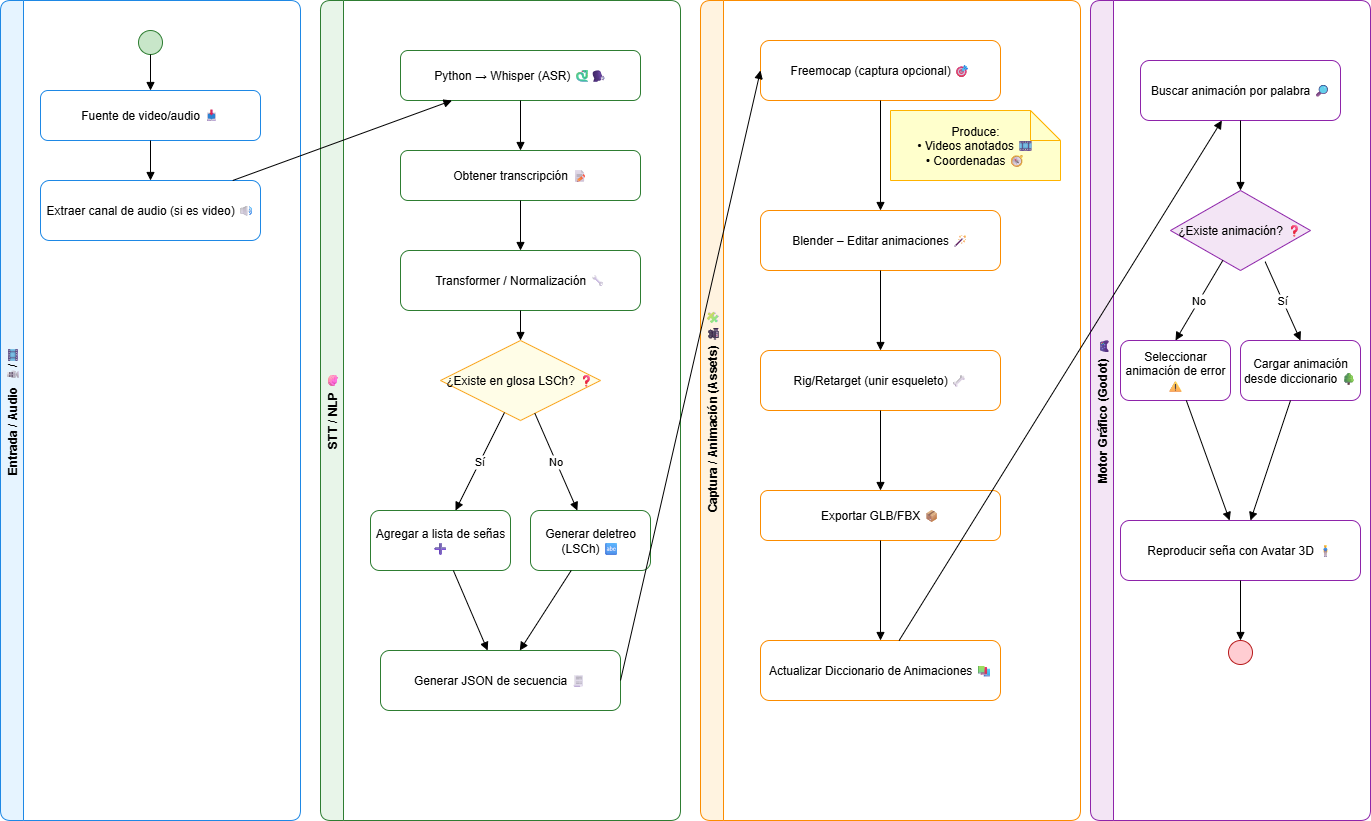

The diagram above was exported from draw.io. Its source (the exported page's mxGraphModel, read from the mxfile embedded in the PNG):
<mxGraphModel dx="1281" dy="527" grid="1" gridSize="10" guides="1" tooltips="1" connect="1" arrows="1" fold="1" page="1" pageScale="1" pageWidth="1400" pageHeight="900" background="#ffffff" math="0" shadow="0">
  <root>
    <mxCell id="0" />
    <mxCell id="1" parent="0" />
    <mxCell id="lane_in" value="Entrada / Audio 🎙/🎞" style="swimlane;horizontal=0;rounded=1;resizeLast=0;fillColor=#E6F4FF;strokeColor=#1E88E5;fontStyle=1" parent="1" vertex="1">
      <mxGeometry x="20" y="20" width="300" height="820" as="geometry" />
    </mxCell>
    <mxCell id="start" value="" style="ellipse;whiteSpace=wrap;html=1;fillColor=#C8E6C9;strokeColor=#2E7D32" parent="lane_in" vertex="1">
      <mxGeometry x="138" y="30" width="24" height="24" as="geometry" />
    </mxCell>
    <mxCell id="a1" value="Fuente de video/audio 📥" style="rounded=1;whiteSpace=wrap;html=1;fillColor=#ffffff;strokeColor=#1E88E5" parent="lane_in" vertex="1">
      <mxGeometry x="40" y="90" width="220" height="50" as="geometry" />
    </mxCell>
    <mxCell id="a2" value="Extraer canal de audio (si es video) 🔊" style="rounded=1;whiteSpace=wrap;html=1;fillColor=#ffffff;strokeColor=#1E88E5" parent="lane_in" vertex="1">
      <mxGeometry x="40" y="180" width="220" height="60" as="geometry" />
    </mxCell>
    <mxCell id="lane_nlp" value="STT / NLP 🧠" style="swimlane;horizontal=0;rounded=1;resizeLast=0;fillColor=#E8F5E9;strokeColor=#2E7D32;fontStyle=1" parent="1" vertex="1">
      <mxGeometry x="340" y="20" width="360" height="820" as="geometry" />
    </mxCell>
    <mxCell id="b1" value="Python → Whisper (ASR) 🐍🗣" style="rounded=1;whiteSpace=wrap;html=1;fillColor=#ffffff;strokeColor=#2E7D32" parent="lane_nlp" vertex="1">
      <mxGeometry x="80" y="50" width="240" height="50" as="geometry" />
    </mxCell>
    <mxCell id="b2" value="Obtener transcripción 📝" style="rounded=1;whiteSpace=wrap;html=1;fillColor=#ffffff;strokeColor=#2E7D32" parent="lane_nlp" vertex="1">
      <mxGeometry x="80" y="150" width="240" height="50" as="geometry" />
    </mxCell>
    <mxCell id="b3" value="Transformer / Normalización 🔧" style="rounded=1;whiteSpace=wrap;html=1;fillColor=#ffffff;strokeColor=#2E7D32" parent="lane_nlp" vertex="1">
      <mxGeometry x="80" y="250" width="240" height="60" as="geometry" />
    </mxCell>
    <mxCell id="d1" value="¿Existe en glosa LSCh? ❓" style="rhombus;whiteSpace=wrap;html=1;fillColor=#FFFDE7;strokeColor=#F9A825" parent="lane_nlp" vertex="1">
      <mxGeometry x="120" y="340" width="160" height="80" as="geometry" />
    </mxCell>
    <mxCell id="b4" value="Agregar a lista de señas ➕" style="rounded=1;whiteSpace=wrap;html=1;fillColor=#ffffff;strokeColor=#2E7D32" parent="lane_nlp" vertex="1">
      <mxGeometry x="50" y="510" width="140" height="60" as="geometry" />
    </mxCell>
    <mxCell id="b5" value="Generar deletreo (LSCh) 🔤" style="rounded=1;whiteSpace=wrap;html=1;fillColor=#ffffff;strokeColor=#2E7D32" parent="lane_nlp" vertex="1">
      <mxGeometry x="210" y="510" width="120" height="60" as="geometry" />
    </mxCell>
    <mxCell id="b6" value="Generar JSON de secuencia 🧾" style="rounded=1;whiteSpace=wrap;html=1;fillColor=#ffffff;strokeColor=#2E7D32" parent="lane_nlp" vertex="1">
      <mxGeometry x="60" y="650" width="240" height="60" as="geometry" />
    </mxCell>
    <mxCell id="lane_assets" value="Captura / Animación (Assets) 🎥🧩" style="swimlane;horizontal=0;rounded=1;resizeLast=0;fillColor=#FFF3E0;strokeColor=#FB8C00;fontStyle=1" parent="1" vertex="1">
      <mxGeometry x="720" y="20" width="380" height="820" as="geometry" />
    </mxCell>
    <mxCell id="c1" value="Freemocap (captura opcional) 🎯" style="rounded=1;whiteSpace=wrap;html=1;fillColor=#ffffff;strokeColor=#FB8C00" parent="lane_assets" vertex="1">
      <mxGeometry x="60" y="40" width="240" height="60" as="geometry" />
    </mxCell>
    <mxCell id="c2_note" value="Produce:&#10;• Videos anotados 🎞&#10;• Coordenadas 🧭" style="shape=note;whiteSpace=wrap;html=1;fillColor=#FFFFCC;strokeColor=#FFB300" parent="lane_assets" vertex="1">
      <mxGeometry x="190" y="110" width="170" height="70" as="geometry" />
    </mxCell>
    <mxCell id="c3" value="Blender – Editar animaciones 🪄" style="rounded=1;whiteSpace=wrap;html=1;fillColor=#ffffff;strokeColor=#FB8C00" parent="lane_assets" vertex="1">
      <mxGeometry x="60" y="210" width="240" height="60" as="geometry" />
    </mxCell>
    <mxCell id="c4" value="Rig/Retarget (unir esqueleto) 🦴" style="rounded=1;whiteSpace=wrap;html=1;fillColor=#ffffff;strokeColor=#FB8C00" parent="lane_assets" vertex="1">
      <mxGeometry x="60" y="350" width="240" height="60" as="geometry" />
    </mxCell>
    <mxCell id="c5" value="Exportar GLB/FBX 📦" style="rounded=1;whiteSpace=wrap;html=1;fillColor=#ffffff;strokeColor=#FB8C00" parent="lane_assets" vertex="1">
      <mxGeometry x="60" y="490" width="240" height="50" as="geometry" />
    </mxCell>
    <mxCell id="c6" value="Actualizar Diccionario de Animaciones 📚" style="rounded=1;whiteSpace=wrap;html=1;fillColor=#ffffff;strokeColor=#FB8C00" parent="lane_assets" vertex="1">
      <mxGeometry x="60" y="640" width="240" height="60" as="geometry" />
    </mxCell>
    <mxCell id="lane_godot" value="Motor Gráfico (Godot) 🎮" style="swimlane;horizontal=0;rounded=1;resizeLast=0;fillColor=#F3E5F5;strokeColor=#8E24AA;fontStyle=1" parent="1" vertex="1">
      <mxGeometry x="1110" y="20" width="280" height="820" as="geometry" />
    </mxCell>
    <mxCell id="end" value="" style="ellipse;whiteSpace=wrap;html=1;fillColor=#FFCDD2;strokeColor=#B71C1C" parent="lane_godot" vertex="1">
      <mxGeometry x="138" y="640" width="24" height="24" as="geometry" />
    </mxCell>
    <mxCell id="g1" value="Buscar animación por palabra 🔎" style="rounded=1;whiteSpace=wrap;html=1;fillColor=#ffffff;strokeColor=#8E24AA" parent="lane_godot" vertex="1">
      <mxGeometry x="50" y="60" width="200" height="60" as="geometry" />
    </mxCell>
    <mxCell id="d2" value="¿Existe animación? ❓" style="rhombus;whiteSpace=wrap;html=1;fillColor=#F3E5F5;strokeColor=#8E24AA" parent="lane_godot" vertex="1">
      <mxGeometry x="80" y="190" width="140" height="80" as="geometry" />
    </mxCell>
    <mxCell id="g2" value="Cargar animación desde diccionario 🌳" style="rounded=1;whiteSpace=wrap;html=1;fillColor=#ffffff;strokeColor=#8E24AA" parent="lane_godot" vertex="1">
      <mxGeometry x="150" y="340" width="120" height="60" as="geometry" />
    </mxCell>
    <mxCell id="g3" value="Seleccionar animación de error ⚠" style="rounded=1;whiteSpace=wrap;html=1;fillColor=#ffffff;strokeColor=#8E24AA" parent="lane_godot" vertex="1">
      <mxGeometry x="30" y="340" width="110" height="60" as="geometry" />
    </mxCell>
    <mxCell id="g4" value="Reproducir seña con Avatar 3D 🧍♂" style="rounded=1;whiteSpace=wrap;html=1;fillColor=#ffffff;strokeColor=#8E24AA" parent="lane_godot" vertex="1">
      <mxGeometry x="30" y="520" width="240" height="60" as="geometry" />
    </mxCell>
    <mxCell id="e1" style="endArrow=block;endFill=1" parent="1" source="start" target="a1" edge="1">
      <mxGeometry relative="1" as="geometry" />
    </mxCell>
    <mxCell id="e2" style="endArrow=block;endFill=1" parent="1" source="a1" target="a2" edge="1">
      <mxGeometry relative="1" as="geometry" />
    </mxCell>
    <mxCell id="e3" style="endArrow=block;endFill=1" parent="1" source="a2" target="b1" edge="1">
      <mxGeometry relative="1" as="geometry" />
    </mxCell>
    <mxCell id="e4" style="endArrow=block;endFill=1" parent="1" source="b1" target="b2" edge="1">
      <mxGeometry relative="1" as="geometry" />
    </mxCell>
    <mxCell id="e5" style="endArrow=block;endFill=1" parent="1" source="b2" target="b3" edge="1">
      <mxGeometry relative="1" as="geometry" />
    </mxCell>
    <mxCell id="e6" style="endArrow=block;endFill=1" parent="1" source="b3" target="d1" edge="1">
      <mxGeometry relative="1" as="geometry" />
    </mxCell>
    <mxCell id="e7" value="Sí" style="endArrow=block;endFill=1;labelBackgroundColor=#ffffff" parent="1" source="d1" target="b4" edge="1">
      <mxGeometry relative="1" as="geometry" />
    </mxCell>
    <mxCell id="e8" value="No" style="endArrow=block;endFill=1;labelBackgroundColor=#ffffff" parent="1" source="d1" target="b5" edge="1">
      <mxGeometry relative="1" as="geometry" />
    </mxCell>
    <mxCell id="e9" style="endArrow=block;endFill=1" parent="1" source="b4" target="b6" edge="1">
      <mxGeometry relative="1" as="geometry" />
    </mxCell>
    <mxCell id="e10" style="endArrow=block;endFill=1" parent="1" source="b5" target="b6" edge="1">
      <mxGeometry relative="1" as="geometry" />
    </mxCell>
    <mxCell id="e11" style="endArrow=block;endFill=1;exitX=1;exitY=0.5;exitDx=0;exitDy=0;entryX=0;entryY=0.5;entryDx=0;entryDy=0;" parent="1" source="b6" target="c1" edge="1">
      <mxGeometry relative="1" as="geometry" />
    </mxCell>
    <mxCell id="e12" style="endArrow=block;endFill=1" parent="1" source="c1" target="c3" edge="1">
      <mxGeometry relative="1" as="geometry" />
    </mxCell>
    <mxCell id="e13" style="endArrow=block;endFill=1" parent="1" source="c3" target="c4" edge="1">
      <mxGeometry relative="1" as="geometry" />
    </mxCell>
    <mxCell id="e14" style="endArrow=block;endFill=1" parent="1" source="c4" target="c5" edge="1">
      <mxGeometry relative="1" as="geometry" />
    </mxCell>
    <mxCell id="e15" style="endArrow=block;endFill=1" parent="1" source="c5" target="c6" edge="1">
      <mxGeometry relative="1" as="geometry" />
    </mxCell>
    <mxCell id="e16" style="endArrow=block;endFill=1" parent="1" source="c6" target="g1" edge="1">
      <mxGeometry relative="1" as="geometry" />
    </mxCell>
    <mxCell id="e17" style="endArrow=block;endFill=1" parent="1" source="g1" target="d2" edge="1">
      <mxGeometry relative="1" as="geometry" />
    </mxCell>
    <mxCell id="e18" value="Sí" style="endArrow=block;endFill=1;labelBackgroundColor=#ffffff;entryX=0.5;entryY=0;entryDx=0;entryDy=0;exitX=0.676;exitY=0.89;exitDx=0;exitDy=0;exitPerimeter=0;" parent="1" source="d2" target="g2" edge="1">
      <mxGeometry relative="1" as="geometry" />
    </mxCell>
    <mxCell id="e19" value="No" style="endArrow=block;endFill=1;labelBackgroundColor=#ffffff;entryX=0.5;entryY=0;entryDx=0;entryDy=0;" parent="1" source="d2" target="g3" edge="1">
      <mxGeometry relative="1" as="geometry" />
    </mxCell>
    <mxCell id="e20" style="endArrow=block;endFill=1" parent="1" source="g2" target="g4" edge="1">
      <mxGeometry relative="1" as="geometry" />
    </mxCell>
    <mxCell id="e21" style="endArrow=block;endFill=1" parent="1" source="g3" target="g4" edge="1">
      <mxGeometry relative="1" as="geometry" />
    </mxCell>
    <mxCell id="e22" style="endArrow=block;endFill=1" parent="1" source="g4" target="end" edge="1">
      <mxGeometry relative="1" as="geometry" />
    </mxCell>
  </root>
</mxGraphModel>